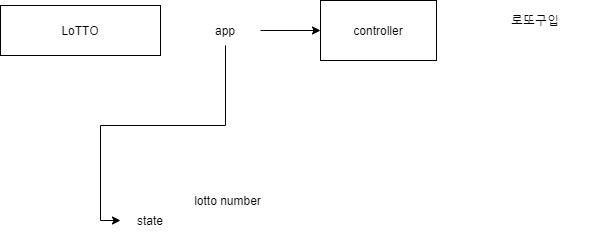

The diagram above was exported from draw.io. Its source (the exported page's mxGraphModel, read from the mxfile embedded in the PNG):
<mxGraphModel dx="1123" dy="730" grid="1" gridSize="10" guides="1" tooltips="1" connect="1" arrows="1" fold="1" page="1" pageScale="1" pageWidth="827" pageHeight="1169" math="0" shadow="0">
  <root>
    <mxCell id="0" />
    <mxCell id="1" parent="0" />
    <mxCell id="pXdj6xdfdu1vUbqxWcHE-1" value="LoTTO" style="rounded=0;whiteSpace=wrap;html=1;" parent="1" vertex="1">
      <mxGeometry x="100" y="140" width="160" height="50" as="geometry" />
    </mxCell>
    <mxCell id="iajLVrHf4pYl9ZNx3y2C-34" style="edgeStyle=orthogonalEdgeStyle;rounded=0;orthogonalLoop=1;jettySize=auto;html=1;exitX=0.5;exitY=1;exitDx=0;exitDy=0;entryX=0;entryY=0.5;entryDx=0;entryDy=0;" edge="1" parent="1" source="iajLVrHf4pYl9ZNx3y2C-32" target="iajLVrHf4pYl9ZNx3y2C-33">
      <mxGeometry relative="1" as="geometry" />
    </mxCell>
    <mxCell id="iajLVrHf4pYl9ZNx3y2C-37" style="edgeStyle=orthogonalEdgeStyle;rounded=0;orthogonalLoop=1;jettySize=auto;html=1;exitX=1;exitY=0.5;exitDx=0;exitDy=0;entryX=0;entryY=0.5;entryDx=0;entryDy=0;" edge="1" parent="1" source="iajLVrHf4pYl9ZNx3y2C-32" target="iajLVrHf4pYl9ZNx3y2C-36">
      <mxGeometry relative="1" as="geometry" />
    </mxCell>
    <mxCell id="iajLVrHf4pYl9ZNx3y2C-32" value="app" style="text;html=1;strokeColor=none;fillColor=none;align=center;verticalAlign=middle;whiteSpace=wrap;rounded=0;" vertex="1" parent="1">
      <mxGeometry x="290" y="150" width="70" height="30" as="geometry" />
    </mxCell>
    <mxCell id="iajLVrHf4pYl9ZNx3y2C-33" value="state&lt;br&gt;" style="text;html=1;strokeColor=none;fillColor=none;align=center;verticalAlign=middle;whiteSpace=wrap;rounded=0;" vertex="1" parent="1">
      <mxGeometry x="220" y="340" width="60" height="30" as="geometry" />
    </mxCell>
    <mxCell id="iajLVrHf4pYl9ZNx3y2C-36" value="controller" style="rounded=0;whiteSpace=wrap;html=1;" vertex="1" parent="1">
      <mxGeometry x="420" y="135" width="116" height="60" as="geometry" />
    </mxCell>
    <mxCell id="iajLVrHf4pYl9ZNx3y2C-38" value="로또구입" style="text;html=1;strokeColor=none;fillColor=none;align=center;verticalAlign=middle;whiteSpace=wrap;rounded=0;" vertex="1" parent="1">
      <mxGeometry x="570" y="140" width="130" height="30" as="geometry" />
    </mxCell>
    <mxCell id="iajLVrHf4pYl9ZNx3y2C-39" value="lotto number" style="text;html=1;strokeColor=none;fillColor=none;align=center;verticalAlign=middle;whiteSpace=wrap;rounded=0;" vertex="1" parent="1">
      <mxGeometry x="280" y="320" width="95" height="30" as="geometry" />
    </mxCell>
  </root>
</mxGraphModel>